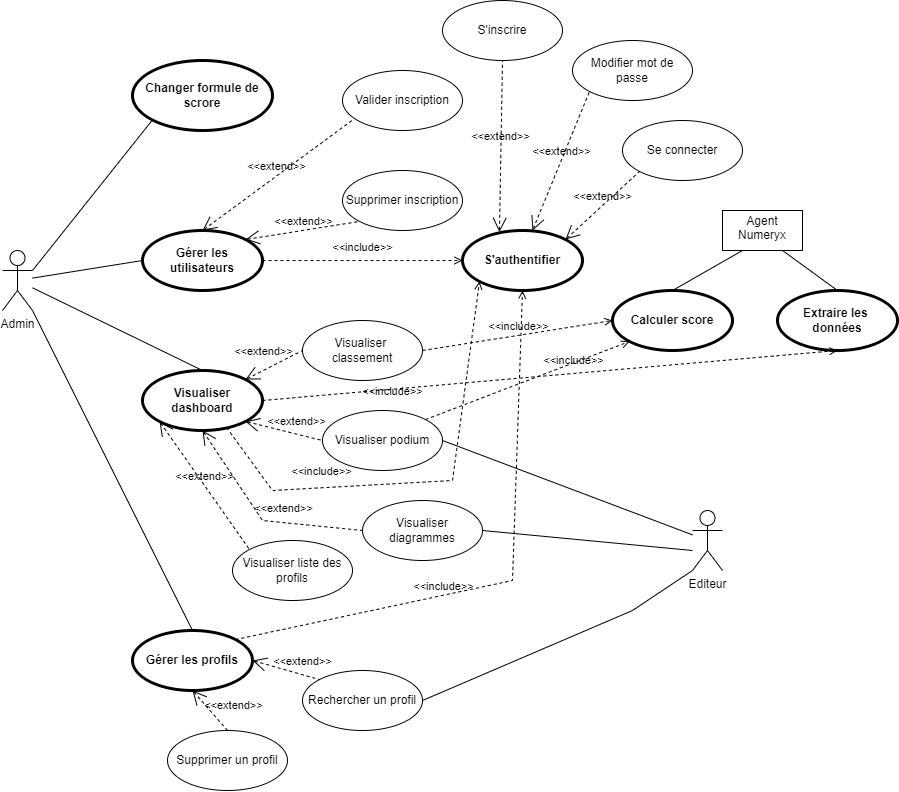

The diagram above was exported from draw.io. Its source (the exported page's mxGraphModel, read from the mxfile embedded in the PNG):
<mxGraphModel dx="1615" dy="1905" grid="1" gridSize="10" guides="1" tooltips="1" connect="1" arrows="1" fold="1" page="1" pageScale="1" pageWidth="850" pageHeight="1100" math="0" shadow="0">
  <root>
    <mxCell id="0" />
    <mxCell id="1" parent="0" />
    <mxCell id="98SEadBdyRYVaLo7Oj-i-1" value="Admin" style="shape=umlActor;html=1;verticalLabelPosition=bottom;verticalAlign=top;align=center;" parent="1" vertex="1">
      <mxGeometry x="80" y="100" width="30" height="60" as="geometry" />
    </mxCell>
    <mxCell id="98SEadBdyRYVaLo7Oj-i-2" value="Editeur" style="shape=umlActor;html=1;verticalLabelPosition=bottom;verticalAlign=top;align=center;" parent="1" vertex="1">
      <mxGeometry x="770" y="360" width="30" height="60" as="geometry" />
    </mxCell>
    <mxCell id="98SEadBdyRYVaLo7Oj-i-3" value="&lt;p style=&quot;margin:0px;margin-top:4px;text-align:center;&quot;&gt;Agent Numeryx&lt;/p&gt;" style="shape=rect;html=1;overflow=fill;html=1;whiteSpace=wrap;align=center;" parent="1" vertex="1">
      <mxGeometry x="800" y="60" width="80" height="40" as="geometry" />
    </mxCell>
    <mxCell id="98SEadBdyRYVaLo7Oj-i-4" value="Gérer les utilisateurs" style="shape=ellipse;html=1;strokeWidth=3;fontStyle=1;whiteSpace=wrap;align=center;perimeter=ellipsePerimeter;" parent="1" vertex="1">
      <mxGeometry x="220" y="80" width="120" height="60" as="geometry" />
    </mxCell>
    <mxCell id="98SEadBdyRYVaLo7Oj-i-6" value="Visualiser dashboard" style="shape=ellipse;html=1;strokeWidth=3;fontStyle=1;whiteSpace=wrap;align=center;perimeter=ellipsePerimeter;" parent="1" vertex="1">
      <mxGeometry x="220" y="220" width="120" height="60" as="geometry" />
    </mxCell>
    <mxCell id="98SEadBdyRYVaLo7Oj-i-7" value="Visualiser podium" style="ellipse;whiteSpace=wrap;html=1;" parent="1" vertex="1">
      <mxGeometry x="400" y="260" width="120" height="60" as="geometry" />
    </mxCell>
    <mxCell id="98SEadBdyRYVaLo7Oj-i-8" value="Visualiser&amp;nbsp; classement" style="ellipse;whiteSpace=wrap;html=1;" parent="1" vertex="1">
      <mxGeometry x="380" y="170" width="120" height="60" as="geometry" />
    </mxCell>
    <mxCell id="98SEadBdyRYVaLo7Oj-i-9" value="Visualiser diagrammes" style="ellipse;whiteSpace=wrap;html=1;" parent="1" vertex="1">
      <mxGeometry x="440" y="350" width="120" height="60" as="geometry" />
    </mxCell>
    <mxCell id="98SEadBdyRYVaLo7Oj-i-11" value="Gérer les profils" style="shape=ellipse;html=1;strokeWidth=3;fontStyle=1;whiteSpace=wrap;align=center;perimeter=ellipsePerimeter;" parent="1" vertex="1">
      <mxGeometry x="210" y="480" width="120" height="60" as="geometry" />
    </mxCell>
    <mxCell id="98SEadBdyRYVaLo7Oj-i-12" value="Visualiser liste des profils" style="ellipse;whiteSpace=wrap;html=1;" parent="1" vertex="1">
      <mxGeometry x="310" y="390" width="120" height="60" as="geometry" />
    </mxCell>
    <mxCell id="98SEadBdyRYVaLo7Oj-i-13" value="Supprimer un profil" style="ellipse;whiteSpace=wrap;html=1;" parent="1" vertex="1">
      <mxGeometry x="245" y="580" width="120" height="60" as="geometry" />
    </mxCell>
    <mxCell id="98SEadBdyRYVaLo7Oj-i-14" value="Rechercher un profil" style="ellipse;whiteSpace=wrap;html=1;" parent="1" vertex="1">
      <mxGeometry x="380" y="520" width="120" height="60" as="geometry" />
    </mxCell>
    <mxCell id="98SEadBdyRYVaLo7Oj-i-16" value="S'authentifier" style="shape=ellipse;html=1;strokeWidth=3;fontStyle=1;whiteSpace=wrap;align=center;perimeter=ellipsePerimeter;" parent="1" vertex="1">
      <mxGeometry x="540" y="80" width="120" height="60" as="geometry" />
    </mxCell>
    <mxCell id="98SEadBdyRYVaLo7Oj-i-21" value="&amp;lt;&amp;lt;include&amp;gt;&amp;gt;" style="edgeStyle=none;html=1;endArrow=open;verticalAlign=bottom;dashed=1;labelBackgroundColor=none;rounded=0;exitX=1;exitY=0.5;exitDx=0;exitDy=0;entryX=0;entryY=0.5;entryDx=0;entryDy=0;" parent="1" source="98SEadBdyRYVaLo7Oj-i-4" target="98SEadBdyRYVaLo7Oj-i-16" edge="1">
      <mxGeometry x="-0.0001" y="5" width="160" relative="1" as="geometry">
        <mxPoint x="470" y="310" as="sourcePoint" />
        <mxPoint x="630" y="310" as="targetPoint" />
        <Array as="points" />
        <mxPoint y="1" as="offset" />
      </mxGeometry>
    </mxCell>
    <mxCell id="98SEadBdyRYVaLo7Oj-i-28" value="" style="edgeStyle=none;html=1;endArrow=none;verticalAlign=bottom;rounded=0;entryX=0;entryY=0.5;entryDx=0;entryDy=0;" parent="1" source="98SEadBdyRYVaLo7Oj-i-1" target="98SEadBdyRYVaLo7Oj-i-4" edge="1">
      <mxGeometry width="160" relative="1" as="geometry">
        <mxPoint x="470" y="310" as="sourcePoint" />
        <mxPoint x="630" y="310" as="targetPoint" />
      </mxGeometry>
    </mxCell>
    <mxCell id="98SEadBdyRYVaLo7Oj-i-29" value="" style="edgeStyle=none;html=1;endArrow=none;verticalAlign=bottom;rounded=0;entryX=0.5;entryY=0;entryDx=0;entryDy=0;" parent="1" source="98SEadBdyRYVaLo7Oj-i-1" target="98SEadBdyRYVaLo7Oj-i-6" edge="1">
      <mxGeometry width="160" relative="1" as="geometry">
        <mxPoint x="470" y="310" as="sourcePoint" />
        <mxPoint x="630" y="310" as="targetPoint" />
      </mxGeometry>
    </mxCell>
    <mxCell id="98SEadBdyRYVaLo7Oj-i-30" value="" style="edgeStyle=none;html=1;endArrow=none;verticalAlign=bottom;rounded=0;entryX=0.5;entryY=0;entryDx=0;entryDy=0;" parent="1" source="98SEadBdyRYVaLo7Oj-i-1" target="98SEadBdyRYVaLo7Oj-i-11" edge="1">
      <mxGeometry width="160" relative="1" as="geometry">
        <mxPoint x="470" y="310" as="sourcePoint" />
        <mxPoint x="630" y="310" as="targetPoint" />
      </mxGeometry>
    </mxCell>
    <mxCell id="98SEadBdyRYVaLo7Oj-i-31" value="&amp;lt;&amp;lt;extend&amp;gt;&amp;gt;" style="edgeStyle=none;html=1;startArrow=open;endArrow=none;startSize=12;verticalAlign=bottom;dashed=1;labelBackgroundColor=none;rounded=0;exitX=1;exitY=0;exitDx=0;exitDy=0;entryX=0;entryY=0.5;entryDx=0;entryDy=0;" parent="1" source="98SEadBdyRYVaLo7Oj-i-6" target="98SEadBdyRYVaLo7Oj-i-8" edge="1">
      <mxGeometry x="-0.2506" y="9" width="160" relative="1" as="geometry">
        <mxPoint x="470" y="310" as="sourcePoint" />
        <mxPoint x="630" y="310" as="targetPoint" />
        <mxPoint as="offset" />
      </mxGeometry>
    </mxCell>
    <mxCell id="98SEadBdyRYVaLo7Oj-i-32" value="&amp;lt;&amp;lt;extend&amp;gt;&amp;gt;" style="edgeStyle=none;html=1;startArrow=open;endArrow=none;startSize=12;verticalAlign=bottom;dashed=1;labelBackgroundColor=none;rounded=0;exitX=1;exitY=1;exitDx=0;exitDy=0;entryX=0;entryY=0.5;entryDx=0;entryDy=0;" parent="1" source="98SEadBdyRYVaLo7Oj-i-6" target="98SEadBdyRYVaLo7Oj-i-7" edge="1">
      <mxGeometry x="0.2696" y="3" width="160" relative="1" as="geometry">
        <mxPoint x="470" y="310" as="sourcePoint" />
        <mxPoint x="630" y="310" as="targetPoint" />
        <mxPoint x="1" as="offset" />
      </mxGeometry>
    </mxCell>
    <mxCell id="98SEadBdyRYVaLo7Oj-i-33" value="&amp;lt;&amp;lt;extend&amp;gt;&amp;gt;" style="edgeStyle=none;html=1;startArrow=open;endArrow=none;startSize=12;verticalAlign=bottom;dashed=1;labelBackgroundColor=none;rounded=0;exitX=0.5;exitY=1;exitDx=0;exitDy=0;entryX=0;entryY=0.5;entryDx=0;entryDy=0;" parent="1" source="98SEadBdyRYVaLo7Oj-i-6" target="98SEadBdyRYVaLo7Oj-i-9" edge="1">
      <mxGeometry x="0.2454" y="5" width="160" relative="1" as="geometry">
        <mxPoint x="470" y="310" as="sourcePoint" />
        <mxPoint x="630" y="310" as="targetPoint" />
        <Array as="points">
          <mxPoint x="340" y="370" />
        </Array>
        <mxPoint as="offset" />
      </mxGeometry>
    </mxCell>
    <mxCell id="98SEadBdyRYVaLo7Oj-i-35" value="" style="edgeStyle=none;html=1;endArrow=none;verticalAlign=bottom;rounded=0;exitX=1;exitY=0.5;exitDx=0;exitDy=0;entryX=0;entryY=1;entryDx=0;entryDy=0;entryPerimeter=0;" parent="1" source="98SEadBdyRYVaLo7Oj-i-14" target="98SEadBdyRYVaLo7Oj-i-2" edge="1">
      <mxGeometry width="160" relative="1" as="geometry">
        <mxPoint x="470" y="310" as="sourcePoint" />
        <mxPoint x="630" y="310" as="targetPoint" />
        <Array as="points">
          <mxPoint x="710" y="460" />
        </Array>
      </mxGeometry>
    </mxCell>
    <mxCell id="98SEadBdyRYVaLo7Oj-i-36" value="&amp;lt;&amp;lt;extend&amp;gt;&amp;gt;" style="edgeStyle=none;html=1;startArrow=open;endArrow=none;startSize=12;verticalAlign=bottom;dashed=1;labelBackgroundColor=none;rounded=0;exitX=1;exitY=0.5;exitDx=0;exitDy=0;entryX=0;entryY=0;entryDx=0;entryDy=0;" parent="1" source="98SEadBdyRYVaLo7Oj-i-11" target="98SEadBdyRYVaLo7Oj-i-14" edge="1">
      <mxGeometry x="0.4501" y="4" width="160" relative="1" as="geometry">
        <mxPoint x="470" y="310" as="sourcePoint" />
        <mxPoint x="630" y="310" as="targetPoint" />
        <mxPoint as="offset" />
      </mxGeometry>
    </mxCell>
    <mxCell id="98SEadBdyRYVaLo7Oj-i-37" value="&amp;lt;&amp;lt;extend&amp;gt;&amp;gt;" style="edgeStyle=none;html=1;startArrow=open;endArrow=none;startSize=12;verticalAlign=bottom;dashed=1;labelBackgroundColor=none;rounded=0;exitX=0.5;exitY=1;exitDx=0;exitDy=0;entryX=0.5;entryY=0;entryDx=0;entryDy=0;" parent="1" source="98SEadBdyRYVaLo7Oj-i-11" target="98SEadBdyRYVaLo7Oj-i-13" edge="1">
      <mxGeometry x="0.6721" y="15" width="160" relative="1" as="geometry">
        <mxPoint x="470" y="310" as="sourcePoint" />
        <mxPoint x="630" y="310" as="targetPoint" />
        <mxPoint as="offset" />
      </mxGeometry>
    </mxCell>
    <mxCell id="98SEadBdyRYVaLo7Oj-i-39" value="&amp;lt;&amp;lt;include&amp;gt;&amp;gt;" style="edgeStyle=none;html=1;endArrow=open;verticalAlign=bottom;dashed=1;labelBackgroundColor=none;rounded=0;exitX=1;exitY=0;exitDx=0;exitDy=0;entryX=0.5;entryY=1;entryDx=0;entryDy=0;" parent="1" source="98SEadBdyRYVaLo7Oj-i-11" target="98SEadBdyRYVaLo7Oj-i-16" edge="1">
      <mxGeometry x="-0.2597" width="160" relative="1" as="geometry">
        <mxPoint x="470" y="310" as="sourcePoint" />
        <mxPoint x="630" y="310" as="targetPoint" />
        <Array as="points">
          <mxPoint x="590" y="430" />
        </Array>
        <mxPoint as="offset" />
      </mxGeometry>
    </mxCell>
    <mxCell id="98SEadBdyRYVaLo7Oj-i-43" value="" style="edgeStyle=none;html=1;endArrow=none;verticalAlign=bottom;rounded=0;exitX=1;exitY=0.5;exitDx=0;exitDy=0;" parent="1" source="98SEadBdyRYVaLo7Oj-i-7" target="98SEadBdyRYVaLo7Oj-i-2" edge="1">
      <mxGeometry width="160" relative="1" as="geometry">
        <mxPoint x="510" y="290" as="sourcePoint" />
        <mxPoint x="670" y="290" as="targetPoint" />
      </mxGeometry>
    </mxCell>
    <mxCell id="98SEadBdyRYVaLo7Oj-i-45" value="" style="edgeStyle=none;html=1;endArrow=none;verticalAlign=bottom;rounded=0;exitX=1;exitY=0.5;exitDx=0;exitDy=0;" parent="1" source="98SEadBdyRYVaLo7Oj-i-9" edge="1">
      <mxGeometry width="160" relative="1" as="geometry">
        <mxPoint x="510" y="290" as="sourcePoint" />
        <mxPoint x="770" y="400" as="targetPoint" />
      </mxGeometry>
    </mxCell>
    <mxCell id="98SEadBdyRYVaLo7Oj-i-46" value="Calculer score" style="shape=ellipse;html=1;strokeWidth=3;fontStyle=1;whiteSpace=wrap;align=center;perimeter=ellipsePerimeter;" parent="1" vertex="1">
      <mxGeometry x="690" y="140" width="120" height="60" as="geometry" />
    </mxCell>
    <mxCell id="98SEadBdyRYVaLo7Oj-i-47" value="Extraire les&amp;nbsp; données" style="shape=ellipse;html=1;strokeWidth=3;fontStyle=1;whiteSpace=wrap;align=center;perimeter=ellipsePerimeter;" parent="1" vertex="1">
      <mxGeometry x="855" y="140" width="120" height="60" as="geometry" />
    </mxCell>
    <mxCell id="98SEadBdyRYVaLo7Oj-i-48" value="&amp;lt;&amp;lt;include&amp;gt;&amp;gt;" style="edgeStyle=none;html=1;endArrow=open;verticalAlign=bottom;dashed=1;labelBackgroundColor=none;rounded=0;exitX=1;exitY=0.5;exitDx=0;exitDy=0;entryX=0.5;entryY=1;entryDx=0;entryDy=0;" parent="1" source="98SEadBdyRYVaLo7Oj-i-6" target="98SEadBdyRYVaLo7Oj-i-47" edge="1">
      <mxGeometry x="-0.5512" y="-11" width="160" relative="1" as="geometry">
        <mxPoint x="510" y="290" as="sourcePoint" />
        <mxPoint x="670" y="290" as="targetPoint" />
        <mxPoint as="offset" />
      </mxGeometry>
    </mxCell>
    <mxCell id="98SEadBdyRYVaLo7Oj-i-49" value="&amp;lt;&amp;lt;include&amp;gt;&amp;gt;" style="edgeStyle=none;html=1;endArrow=open;verticalAlign=bottom;dashed=1;labelBackgroundColor=none;rounded=0;exitX=1;exitY=0.5;exitDx=0;exitDy=0;entryX=0;entryY=0.5;entryDx=0;entryDy=0;" parent="1" source="98SEadBdyRYVaLo7Oj-i-8" target="98SEadBdyRYVaLo7Oj-i-46" edge="1">
      <mxGeometry width="160" relative="1" as="geometry">
        <mxPoint x="510" y="290" as="sourcePoint" />
        <mxPoint x="670" y="290" as="targetPoint" />
      </mxGeometry>
    </mxCell>
    <mxCell id="98SEadBdyRYVaLo7Oj-i-50" value="&amp;lt;&amp;lt;include&amp;gt;&amp;gt;" style="edgeStyle=none;html=1;endArrow=open;verticalAlign=bottom;dashed=1;labelBackgroundColor=none;rounded=0;exitX=1;exitY=0;exitDx=0;exitDy=0;entryX=0;entryY=1;entryDx=0;entryDy=0;" parent="1" source="98SEadBdyRYVaLo7Oj-i-7" target="98SEadBdyRYVaLo7Oj-i-46" edge="1">
      <mxGeometry x="0.4161" y="-7" width="160" relative="1" as="geometry">
        <mxPoint x="510" y="290" as="sourcePoint" />
        <mxPoint x="670" y="290" as="targetPoint" />
        <mxPoint y="-1" as="offset" />
      </mxGeometry>
    </mxCell>
    <mxCell id="98SEadBdyRYVaLo7Oj-i-51" value="" style="edgeStyle=none;html=1;endArrow=none;verticalAlign=bottom;rounded=0;exitX=0.25;exitY=1;exitDx=0;exitDy=0;entryX=0.5;entryY=0;entryDx=0;entryDy=0;" parent="1" source="98SEadBdyRYVaLo7Oj-i-3" target="98SEadBdyRYVaLo7Oj-i-46" edge="1">
      <mxGeometry width="160" relative="1" as="geometry">
        <mxPoint x="840" y="140" as="sourcePoint" />
        <mxPoint x="670" y="290" as="targetPoint" />
      </mxGeometry>
    </mxCell>
    <mxCell id="98SEadBdyRYVaLo7Oj-i-52" value="" style="edgeStyle=none;html=1;endArrow=none;verticalAlign=bottom;rounded=0;entryX=0.75;entryY=1;entryDx=0;entryDy=0;exitX=0.5;exitY=0;exitDx=0;exitDy=0;" parent="1" source="98SEadBdyRYVaLo7Oj-i-47" target="98SEadBdyRYVaLo7Oj-i-3" edge="1">
      <mxGeometry width="160" relative="1" as="geometry">
        <mxPoint x="510" y="290" as="sourcePoint" />
        <mxPoint x="670" y="290" as="targetPoint" />
      </mxGeometry>
    </mxCell>
    <mxCell id="98SEadBdyRYVaLo7Oj-i-53" value="&amp;lt;&amp;lt;include&amp;gt;&amp;gt;" style="edgeStyle=none;html=1;endArrow=open;verticalAlign=bottom;dashed=1;labelBackgroundColor=none;rounded=0;exitX=0.701;exitY=0.952;exitDx=0;exitDy=0;exitPerimeter=0;entryX=0;entryY=1;entryDx=0;entryDy=0;" parent="1" source="98SEadBdyRYVaLo7Oj-i-6" target="98SEadBdyRYVaLo7Oj-i-16" edge="1">
      <mxGeometry x="-0.4407" y="7" width="160" relative="1" as="geometry">
        <mxPoint x="450" y="330" as="sourcePoint" />
        <mxPoint x="610" y="330" as="targetPoint" />
        <Array as="points">
          <mxPoint x="350" y="340" />
          <mxPoint x="530" y="330" />
        </Array>
        <mxPoint as="offset" />
      </mxGeometry>
    </mxCell>
    <mxCell id="24W3mVDiDWRagAtiygUs-1" value="&amp;lt;&amp;lt;extend&amp;gt;&amp;gt;" style="edgeStyle=none;html=1;startArrow=open;endArrow=none;startSize=12;verticalAlign=bottom;dashed=1;labelBackgroundColor=none;rounded=0;exitX=0;exitY=1;exitDx=0;exitDy=0;entryX=0;entryY=0;entryDx=0;entryDy=0;" edge="1" parent="1" source="98SEadBdyRYVaLo7Oj-i-6" target="98SEadBdyRYVaLo7Oj-i-12">
      <mxGeometry width="160" relative="1" as="geometry">
        <mxPoint x="460" y="340" as="sourcePoint" />
        <mxPoint x="620" y="340" as="targetPoint" />
      </mxGeometry>
    </mxCell>
    <mxCell id="24W3mVDiDWRagAtiygUs-2" value="Valider inscription" style="ellipse;whiteSpace=wrap;html=1;" vertex="1" parent="1">
      <mxGeometry x="420" y="-80" width="120" height="60" as="geometry" />
    </mxCell>
    <mxCell id="24W3mVDiDWRagAtiygUs-3" value="Supprimer inscription" style="ellipse;whiteSpace=wrap;html=1;" vertex="1" parent="1">
      <mxGeometry x="420" y="20" width="120" height="60" as="geometry" />
    </mxCell>
    <mxCell id="24W3mVDiDWRagAtiygUs-4" value="&amp;lt;&amp;lt;extend&amp;gt;&amp;gt;" style="edgeStyle=none;html=1;startArrow=open;endArrow=none;startSize=12;verticalAlign=bottom;dashed=1;labelBackgroundColor=none;rounded=0;exitX=0.5;exitY=0;exitDx=0;exitDy=0;entryX=0.079;entryY=0.833;entryDx=0;entryDy=0;entryPerimeter=0;" edge="1" parent="1" source="98SEadBdyRYVaLo7Oj-i-4" target="24W3mVDiDWRagAtiygUs-2">
      <mxGeometry width="160" relative="1" as="geometry">
        <mxPoint x="460" y="180" as="sourcePoint" />
        <mxPoint x="620" y="180" as="targetPoint" />
      </mxGeometry>
    </mxCell>
    <mxCell id="24W3mVDiDWRagAtiygUs-5" value="&amp;lt;&amp;lt;extend&amp;gt;&amp;gt;" style="edgeStyle=none;html=1;startArrow=open;endArrow=none;startSize=12;verticalAlign=bottom;dashed=1;labelBackgroundColor=none;rounded=0;exitX=1;exitY=0;exitDx=0;exitDy=0;entryX=0;entryY=1;entryDx=0;entryDy=0;" edge="1" parent="1" source="98SEadBdyRYVaLo7Oj-i-4" target="24W3mVDiDWRagAtiygUs-3">
      <mxGeometry width="160" relative="1" as="geometry">
        <mxPoint x="460" y="180" as="sourcePoint" />
        <mxPoint x="620" y="180" as="targetPoint" />
      </mxGeometry>
    </mxCell>
    <mxCell id="24W3mVDiDWRagAtiygUs-6" value="Changer formule de scrore" style="shape=ellipse;html=1;strokeWidth=3;fontStyle=1;whiteSpace=wrap;align=center;perimeter=ellipsePerimeter;" vertex="1" parent="1">
      <mxGeometry x="210" y="-90" width="140" height="70" as="geometry" />
    </mxCell>
    <mxCell id="24W3mVDiDWRagAtiygUs-7" value="" style="edgeStyle=none;html=1;endArrow=none;verticalAlign=bottom;rounded=0;exitX=1;exitY=0.3333333333333333;exitDx=0;exitDy=0;exitPerimeter=0;entryX=0;entryY=1;entryDx=0;entryDy=0;" edge="1" parent="1" source="98SEadBdyRYVaLo7Oj-i-1" target="24W3mVDiDWRagAtiygUs-6">
      <mxGeometry width="160" relative="1" as="geometry">
        <mxPoint x="450" y="140" as="sourcePoint" />
        <mxPoint x="610" y="140" as="targetPoint" />
      </mxGeometry>
    </mxCell>
    <mxCell id="24W3mVDiDWRagAtiygUs-8" value="S'inscrire" style="ellipse;whiteSpace=wrap;html=1;" vertex="1" parent="1">
      <mxGeometry x="520" y="-150" width="120" height="60" as="geometry" />
    </mxCell>
    <mxCell id="24W3mVDiDWRagAtiygUs-9" value="Se connecter" style="ellipse;whiteSpace=wrap;html=1;" vertex="1" parent="1">
      <mxGeometry x="700" y="-30" width="120" height="60" as="geometry" />
    </mxCell>
    <mxCell id="24W3mVDiDWRagAtiygUs-10" value="Modifier mot de passe" style="ellipse;whiteSpace=wrap;html=1;" vertex="1" parent="1">
      <mxGeometry x="650" y="-110" width="120" height="60" as="geometry" />
    </mxCell>
    <mxCell id="24W3mVDiDWRagAtiygUs-11" value="&amp;lt;&amp;lt;extend&amp;gt;&amp;gt;" style="edgeStyle=none;html=1;startArrow=open;endArrow=none;startSize=12;verticalAlign=bottom;dashed=1;labelBackgroundColor=none;rounded=0;exitX=1;exitY=0;exitDx=0;exitDy=0;entryX=0;entryY=1;entryDx=0;entryDy=0;" edge="1" parent="1" source="98SEadBdyRYVaLo7Oj-i-16" target="24W3mVDiDWRagAtiygUs-9">
      <mxGeometry width="160" relative="1" as="geometry">
        <mxPoint x="420" y="120" as="sourcePoint" />
        <mxPoint x="580" y="120" as="targetPoint" />
      </mxGeometry>
    </mxCell>
    <mxCell id="24W3mVDiDWRagAtiygUs-12" value="&amp;lt;&amp;lt;extend&amp;gt;&amp;gt;" style="edgeStyle=none;html=1;startArrow=open;endArrow=none;startSize=12;verticalAlign=bottom;dashed=1;labelBackgroundColor=none;rounded=0;entryX=0;entryY=1;entryDx=0;entryDy=0;" edge="1" parent="1" target="24W3mVDiDWRagAtiygUs-10">
      <mxGeometry width="160" relative="1" as="geometry">
        <mxPoint x="610" y="80" as="sourcePoint" />
        <mxPoint x="580" y="120" as="targetPoint" />
      </mxGeometry>
    </mxCell>
    <mxCell id="24W3mVDiDWRagAtiygUs-13" value="&amp;lt;&amp;lt;extend&amp;gt;&amp;gt;" style="edgeStyle=none;html=1;startArrow=open;endArrow=none;startSize=12;verticalAlign=bottom;dashed=1;labelBackgroundColor=none;rounded=0;entryX=0.5;entryY=1;entryDx=0;entryDy=0;exitX=0.308;exitY=0.025;exitDx=0;exitDy=0;exitPerimeter=0;" edge="1" parent="1" source="98SEadBdyRYVaLo7Oj-i-16" target="24W3mVDiDWRagAtiygUs-8">
      <mxGeometry width="160" relative="1" as="geometry">
        <mxPoint x="420" y="120" as="sourcePoint" />
        <mxPoint x="580" y="120" as="targetPoint" />
      </mxGeometry>
    </mxCell>
  </root>
</mxGraphModel>